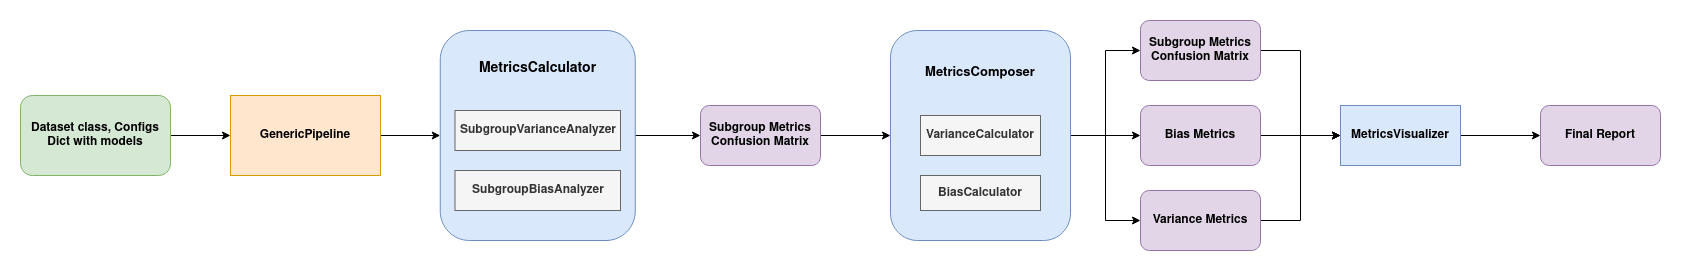

The diagram above was exported from draw.io. Its source (the exported page's mxGraphModel, read from the mxfile embedded in the PNG):
<mxGraphModel dx="2796" dy="1094" grid="1" gridSize="10" guides="1" tooltips="1" connect="1" arrows="1" fold="1" page="1" pageScale="1" pageWidth="850" pageHeight="1100" math="0" shadow="0">
  <root>
    <mxCell id="0" />
    <mxCell id="1" parent="0" />
    <mxCell id="JsNyH0pSIVGMAEf0iLmD-24" style="edgeStyle=orthogonalEdgeStyle;rounded=0;orthogonalLoop=1;jettySize=auto;html=1;entryX=0;entryY=0.5;entryDx=0;entryDy=0;fontSize=13;" edge="1" parent="1" source="JsNyH0pSIVGMAEf0iLmD-6" target="JsNyH0pSIVGMAEf0iLmD-23">
      <mxGeometry relative="1" as="geometry" />
    </mxCell>
    <mxCell id="JsNyH0pSIVGMAEf0iLmD-6" value="&lt;b&gt;Dataset class, Configs&lt;/b&gt;&lt;div&gt;&lt;b&gt;Dict with models&lt;br&gt;&lt;/b&gt;&lt;/div&gt;" style="rounded=1;whiteSpace=wrap;html=1;fillColor=#d5e8d4;strokeColor=#82b366;" vertex="1" parent="1">
      <mxGeometry x="-90" y="335" width="150" height="80" as="geometry" />
    </mxCell>
    <mxCell id="JsNyH0pSIVGMAEf0iLmD-27" style="edgeStyle=orthogonalEdgeStyle;rounded=0;orthogonalLoop=1;jettySize=auto;html=1;entryX=0;entryY=0.5;entryDx=0;entryDy=0;fontSize=13;" edge="1" parent="1" source="JsNyH0pSIVGMAEf0iLmD-7" target="JsNyH0pSIVGMAEf0iLmD-11">
      <mxGeometry relative="1" as="geometry" />
    </mxCell>
    <mxCell id="JsNyH0pSIVGMAEf0iLmD-7" value="&lt;div style=&quot;font-size: 14px;&quot;&gt;&lt;font style=&quot;font-size: 14px;&quot;&gt;&lt;b&gt;MetricsCalculator&lt;/b&gt;&lt;/font&gt;&lt;/div&gt;&lt;div style=&quot;font-size: 14px;&quot;&gt;&lt;font style=&quot;font-size: 14px;&quot;&gt;&lt;b&gt;&lt;br&gt;&lt;/b&gt;&lt;/font&gt;&lt;/div&gt;&lt;div style=&quot;font-size: 14px;&quot;&gt;&lt;font style=&quot;font-size: 14px;&quot;&gt;&lt;b&gt;&lt;br&gt;&lt;/b&gt;&lt;/font&gt;&lt;/div&gt;&lt;div style=&quot;font-size: 14px;&quot;&gt;&lt;font style=&quot;font-size: 14px;&quot;&gt;&lt;b&gt;&lt;br&gt;&lt;/b&gt;&lt;/font&gt;&lt;/div&gt;&lt;div style=&quot;font-size: 14px;&quot;&gt;&lt;font style=&quot;font-size: 14px;&quot;&gt;&lt;b&gt;&lt;br&gt;&lt;/b&gt;&lt;/font&gt;&lt;/div&gt;&lt;div style=&quot;font-size: 14px;&quot;&gt;&lt;font style=&quot;font-size: 14px;&quot;&gt;&lt;b&gt;&lt;br&gt;&lt;/b&gt;&lt;/font&gt;&lt;/div&gt;&lt;div style=&quot;font-size: 14px;&quot;&gt;&lt;font style=&quot;font-size: 14px;&quot;&gt;&lt;b&gt;&lt;br&gt;&lt;/b&gt;&lt;/font&gt;&lt;/div&gt;&lt;div style=&quot;font-size: 14px;&quot;&gt;&lt;font style=&quot;font-size: 14px;&quot;&gt;&lt;b&gt;&lt;br&gt;&lt;/b&gt;&lt;/font&gt;&lt;/div&gt;&lt;div style=&quot;font-size: 14px;&quot;&gt;&lt;font style=&quot;font-size: 14px;&quot;&gt;&lt;b&gt;&lt;br&gt;&lt;/b&gt;&lt;/font&gt;&lt;/div&gt;" style="rounded=1;whiteSpace=wrap;html=1;fillColor=#dae8fc;strokeColor=#6c8ebf;" vertex="1" parent="1">
      <mxGeometry x="329.75" y="270" width="195" height="210" as="geometry" />
    </mxCell>
    <mxCell id="JsNyH0pSIVGMAEf0iLmD-8" value="&lt;b&gt;SubgroupBiasAnalyzer&lt;/b&gt;" style="rounded=0;whiteSpace=wrap;html=1;fillColor=#f5f5f5;fontColor=#333333;strokeColor=#666666;" vertex="1" parent="1">
      <mxGeometry x="344.5" y="410" width="165.5" height="40" as="geometry" />
    </mxCell>
    <mxCell id="JsNyH0pSIVGMAEf0iLmD-9" value="&lt;b&gt;SubgroupVarianceAnalyzer&lt;/b&gt;" style="rounded=0;whiteSpace=wrap;html=1;fillColor=#f5f5f5;fontColor=#333333;strokeColor=#666666;" vertex="1" parent="1">
      <mxGeometry x="344.5" y="350" width="165.5" height="40" as="geometry" />
    </mxCell>
    <mxCell id="JsNyH0pSIVGMAEf0iLmD-28" style="edgeStyle=orthogonalEdgeStyle;rounded=0;orthogonalLoop=1;jettySize=auto;html=1;entryX=0;entryY=0.5;entryDx=0;entryDy=0;fontSize=13;" edge="1" parent="1" source="JsNyH0pSIVGMAEf0iLmD-11" target="JsNyH0pSIVGMAEf0iLmD-17">
      <mxGeometry relative="1" as="geometry" />
    </mxCell>
    <mxCell id="JsNyH0pSIVGMAEf0iLmD-11" value="&lt;b&gt;Subgroup Metrics Confusion Matrix&lt;/b&gt;" style="rounded=1;whiteSpace=wrap;html=1;fillColor=#e1d5e7;strokeColor=#9673a6;" vertex="1" parent="1">
      <mxGeometry x="590" y="345" width="120" height="60" as="geometry" />
    </mxCell>
    <mxCell id="JsNyH0pSIVGMAEf0iLmD-38" style="edgeStyle=orthogonalEdgeStyle;rounded=0;orthogonalLoop=1;jettySize=auto;html=1;entryX=0;entryY=0.5;entryDx=0;entryDy=0;fontSize=13;" edge="1" parent="1" source="JsNyH0pSIVGMAEf0iLmD-13" target="JsNyH0pSIVGMAEf0iLmD-22">
      <mxGeometry relative="1" as="geometry" />
    </mxCell>
    <mxCell id="JsNyH0pSIVGMAEf0iLmD-13" value="&lt;b&gt;MetricsVisualizer&lt;/b&gt;" style="rounded=0;whiteSpace=wrap;html=1;fillColor=#dae8fc;strokeColor=#6c8ebf;" vertex="1" parent="1">
      <mxGeometry x="1230" y="345" width="120" height="60" as="geometry" />
    </mxCell>
    <mxCell id="JsNyH0pSIVGMAEf0iLmD-29" style="rounded=0;orthogonalLoop=1;jettySize=auto;html=1;entryX=0;entryY=0.5;entryDx=0;entryDy=0;fontSize=13;edgeStyle=orthogonalEdgeStyle;" edge="1" parent="1" source="JsNyH0pSIVGMAEf0iLmD-17" target="JsNyH0pSIVGMAEf0iLmD-19">
      <mxGeometry relative="1" as="geometry" />
    </mxCell>
    <mxCell id="JsNyH0pSIVGMAEf0iLmD-30" style="edgeStyle=orthogonalEdgeStyle;rounded=0;orthogonalLoop=1;jettySize=auto;html=1;entryX=0;entryY=0.5;entryDx=0;entryDy=0;fontSize=13;" edge="1" parent="1" source="JsNyH0pSIVGMAEf0iLmD-17" target="JsNyH0pSIVGMAEf0iLmD-20">
      <mxGeometry relative="1" as="geometry" />
    </mxCell>
    <mxCell id="JsNyH0pSIVGMAEf0iLmD-31" style="edgeStyle=orthogonalEdgeStyle;rounded=0;orthogonalLoop=1;jettySize=auto;html=1;entryX=0;entryY=0.5;entryDx=0;entryDy=0;fontSize=13;" edge="1" parent="1" source="JsNyH0pSIVGMAEf0iLmD-17" target="JsNyH0pSIVGMAEf0iLmD-21">
      <mxGeometry relative="1" as="geometry" />
    </mxCell>
    <mxCell id="JsNyH0pSIVGMAEf0iLmD-17" value="&lt;div style=&quot;font-size: 13px;&quot;&gt;&lt;font style=&quot;font-size: 13px;&quot;&gt;&lt;b&gt;MetricsComposer&lt;/b&gt;&lt;/font&gt;&lt;/div&gt;&lt;div style=&quot;font-size: 13px;&quot;&gt;&lt;font style=&quot;font-size: 13px;&quot;&gt;&lt;b&gt;&lt;br&gt;&lt;/b&gt;&lt;/font&gt;&lt;/div&gt;&lt;div style=&quot;font-size: 13px;&quot;&gt;&lt;font style=&quot;font-size: 13px;&quot;&gt;&lt;b&gt;&lt;br&gt;&lt;/b&gt;&lt;/font&gt;&lt;/div&gt;&lt;div style=&quot;font-size: 13px;&quot;&gt;&lt;font style=&quot;font-size: 13px;&quot;&gt;&lt;b&gt;&lt;br&gt;&lt;/b&gt;&lt;/font&gt;&lt;/div&gt;&lt;div style=&quot;font-size: 13px;&quot;&gt;&lt;font style=&quot;font-size: 13px;&quot;&gt;&lt;b&gt;&lt;br&gt;&lt;/b&gt;&lt;/font&gt;&lt;/div&gt;&lt;div style=&quot;font-size: 13px;&quot;&gt;&lt;font style=&quot;font-size: 13px;&quot;&gt;&lt;b&gt;&lt;br&gt;&lt;/b&gt;&lt;/font&gt;&lt;/div&gt;&lt;div style=&quot;font-size: 13px;&quot;&gt;&lt;font style=&quot;font-size: 13px;&quot;&gt;&lt;b&gt;&lt;br&gt;&lt;/b&gt;&lt;/font&gt;&lt;/div&gt;&lt;div style=&quot;font-size: 13px;&quot;&gt;&lt;font style=&quot;font-size: 13px;&quot;&gt;&lt;b&gt;&lt;br&gt;&lt;/b&gt;&lt;/font&gt;&lt;/div&gt;&lt;div style=&quot;font-size: 13px;&quot;&gt;&lt;font style=&quot;font-size: 13px;&quot;&gt;&lt;b&gt;&lt;br&gt;&lt;/b&gt;&lt;/font&gt;&lt;/div&gt;" style="rounded=1;whiteSpace=wrap;html=1;fillColor=#dae8fc;strokeColor=#6c8ebf;" vertex="1" parent="1">
      <mxGeometry x="780" y="270" width="180" height="210" as="geometry" />
    </mxCell>
    <mxCell id="JsNyH0pSIVGMAEf0iLmD-14" value="&lt;b&gt;BiasCalculator&lt;/b&gt;" style="rounded=0;whiteSpace=wrap;html=1;fillColor=#f5f5f5;fontColor=#333333;strokeColor=#666666;" vertex="1" parent="1">
      <mxGeometry x="810" y="415" width="120" height="35" as="geometry" />
    </mxCell>
    <mxCell id="JsNyH0pSIVGMAEf0iLmD-15" value="&lt;b&gt;VarianceCalculator&lt;/b&gt;" style="rounded=0;whiteSpace=wrap;html=1;fillColor=#f5f5f5;fontColor=#333333;strokeColor=#666666;" vertex="1" parent="1">
      <mxGeometry x="810" y="355" width="120" height="40" as="geometry" />
    </mxCell>
    <mxCell id="JsNyH0pSIVGMAEf0iLmD-35" style="edgeStyle=orthogonalEdgeStyle;rounded=0;orthogonalLoop=1;jettySize=auto;html=1;entryX=0;entryY=0.5;entryDx=0;entryDy=0;fontSize=13;" edge="1" parent="1" source="JsNyH0pSIVGMAEf0iLmD-19" target="JsNyH0pSIVGMAEf0iLmD-13">
      <mxGeometry relative="1" as="geometry" />
    </mxCell>
    <mxCell id="JsNyH0pSIVGMAEf0iLmD-19" value="&lt;b&gt;Subgroup Metrics Confusion Matrix&lt;/b&gt;" style="rounded=1;whiteSpace=wrap;html=1;fillColor=#e1d5e7;strokeColor=#9673a6;" vertex="1" parent="1">
      <mxGeometry x="1030" y="260" width="120" height="60" as="geometry" />
    </mxCell>
    <mxCell id="JsNyH0pSIVGMAEf0iLmD-36" style="edgeStyle=orthogonalEdgeStyle;rounded=0;orthogonalLoop=1;jettySize=auto;html=1;entryX=0;entryY=0.5;entryDx=0;entryDy=0;fontSize=13;" edge="1" parent="1" source="JsNyH0pSIVGMAEf0iLmD-20" target="JsNyH0pSIVGMAEf0iLmD-13">
      <mxGeometry relative="1" as="geometry" />
    </mxCell>
    <mxCell id="JsNyH0pSIVGMAEf0iLmD-20" value="&lt;b&gt;Bias Metrics&lt;/b&gt;" style="rounded=1;whiteSpace=wrap;html=1;fillColor=#e1d5e7;strokeColor=#9673a6;" vertex="1" parent="1">
      <mxGeometry x="1030" y="345" width="120" height="60" as="geometry" />
    </mxCell>
    <mxCell id="JsNyH0pSIVGMAEf0iLmD-37" style="edgeStyle=orthogonalEdgeStyle;rounded=0;orthogonalLoop=1;jettySize=auto;html=1;entryX=0;entryY=0.5;entryDx=0;entryDy=0;fontSize=13;" edge="1" parent="1" source="JsNyH0pSIVGMAEf0iLmD-21" target="JsNyH0pSIVGMAEf0iLmD-13">
      <mxGeometry relative="1" as="geometry" />
    </mxCell>
    <mxCell id="JsNyH0pSIVGMAEf0iLmD-21" value="&lt;b&gt;Variance Metrics&lt;/b&gt;" style="rounded=1;whiteSpace=wrap;html=1;fillColor=#e1d5e7;strokeColor=#9673a6;" vertex="1" parent="1">
      <mxGeometry x="1030" y="430" width="120" height="60" as="geometry" />
    </mxCell>
    <mxCell id="JsNyH0pSIVGMAEf0iLmD-22" value="&lt;b&gt;Final Report&lt;/b&gt;" style="rounded=1;whiteSpace=wrap;html=1;fillColor=#e1d5e7;strokeColor=#9673a6;" vertex="1" parent="1">
      <mxGeometry x="1430" y="345" width="120" height="60" as="geometry" />
    </mxCell>
    <mxCell id="JsNyH0pSIVGMAEf0iLmD-26" style="edgeStyle=orthogonalEdgeStyle;rounded=0;orthogonalLoop=1;jettySize=auto;html=1;entryX=0;entryY=0.5;entryDx=0;entryDy=0;fontSize=13;" edge="1" parent="1" source="JsNyH0pSIVGMAEf0iLmD-23" target="JsNyH0pSIVGMAEf0iLmD-7">
      <mxGeometry relative="1" as="geometry" />
    </mxCell>
    <mxCell id="JsNyH0pSIVGMAEf0iLmD-23" value="&lt;b&gt;GenericPipeline&lt;/b&gt;" style="rounded=0;whiteSpace=wrap;html=1;fillColor=#ffe6cc;strokeColor=#d79b00;" vertex="1" parent="1">
      <mxGeometry x="120" y="335" width="150" height="80" as="geometry" />
    </mxCell>
  </root>
</mxGraphModel>